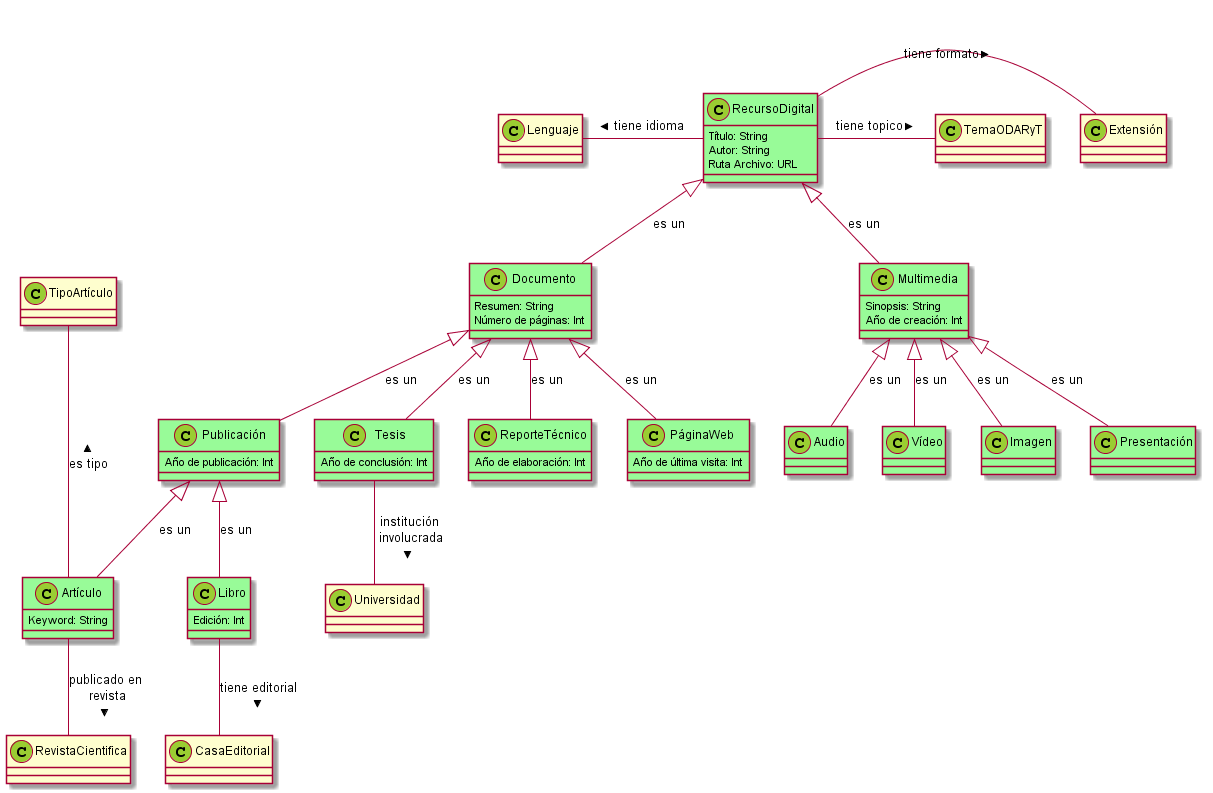

The diagram above was rendered by PlantUML. Its source (embedded in the PNG):
@startuml
skinparam stereotypeCBackgroundColor YellowGreen

RecursoDigital <|-- Documento : es un
Documento <|-- Publicación : es un
Documento <|-- Tesis : es un
Documento <|-- ReporteTécnico : es un
Documento <|-- PáginaWeb : es un

Publicación <|-- Artículo : es un
Publicación <|-- Libro : es un

RecursoDigital <|-- Multimedia : es un
Multimedia <|-- Audio : es un
Multimedia <|-- Vídeo : es un
Multimedia <|-- Imagen : es un
Multimedia <|-- Presentación : es un

class RecursoDigital #PaleGreen {
  Título: String
  Autor: String
  Ruta Archivo: URL
}

RecursoDigital -left-- Lenguaje : tiene idioma >
RecursoDigital -right-- Extensión : tiene formato >
RecursoDigital -right-- TemaODARyT : tiene topico >

class Documento #PaleGreen {
  Resumen: String
  Número de páginas: Int
}

class Multimedia #PaleGreen {
  Sinopsis: String
  Año de creación: Int
}

class Tesis #PaleGreen {
  Año de conclusión: Int
}

class Publicación #PaleGreen {
  Año de publicación: Int
}

class Artículo #PaleGreen {
  Keyword: String
}

Tesis -- Universidad : institución\n involucrada >

class Libro #PaleGreen {
  Edición: Int
}

Libro -- CasaEditorial : tiene editorial >

Artículo -- RevistaCientifica : publicado en\n revista >
Artículo -up-- TipoArtículo : es tipo >

class ReporteTécnico #PaleGreen {
  Año de elaboración: Int
}

class PáginaWeb #PaleGreen {
  Año de última visita: Int
}

class Audio #PaleGreen
class Vídeo #PaleGreen
class Imagen #PaleGreen
class Presentación #PaleGreen

@enduml